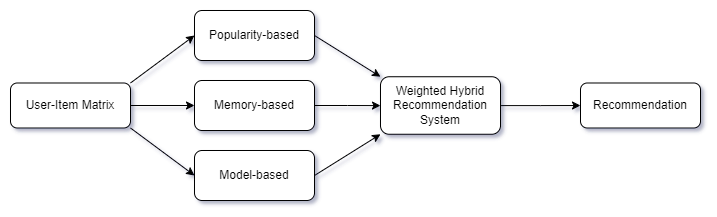

The diagram above was exported from draw.io. Its source (the exported page's mxGraphModel, read from the mxfile embedded in the PNG):
<mxGraphModel dx="1050" dy="589" grid="1" gridSize="10" guides="1" tooltips="1" connect="1" arrows="1" fold="1" page="1" pageScale="1" pageWidth="827" pageHeight="1169" math="0" shadow="0">
  <root>
    <mxCell id="0" />
    <mxCell id="1" parent="0" />
    <mxCell id="c5a4u-QkeJlUmMeK9a5L-13" value="" style="edgeStyle=orthogonalEdgeStyle;rounded=0;orthogonalLoop=1;jettySize=auto;html=1;" parent="1" source="c5a4u-QkeJlUmMeK9a5L-1" target="c5a4u-QkeJlUmMeK9a5L-3" edge="1">
      <mxGeometry relative="1" as="geometry" />
    </mxCell>
    <mxCell id="c5a4u-QkeJlUmMeK9a5L-1" value="User-Item Matrix" style="rounded=1;whiteSpace=wrap;html=1;" parent="1" vertex="1">
      <mxGeometry x="170" y="232.5" width="120" height="45" as="geometry" />
    </mxCell>
    <mxCell id="c5a4u-QkeJlUmMeK9a5L-2" value="Popularity-based" style="rounded=1;whiteSpace=wrap;html=1;" parent="1" vertex="1">
      <mxGeometry x="354" y="160" width="120" height="50" as="geometry" />
    </mxCell>
    <mxCell id="c5a4u-QkeJlUmMeK9a5L-12" value="" style="edgeStyle=orthogonalEdgeStyle;rounded=0;orthogonalLoop=1;jettySize=auto;html=1;" parent="1" source="c5a4u-QkeJlUmMeK9a5L-3" target="c5a4u-QkeJlUmMeK9a5L-8" edge="1">
      <mxGeometry relative="1" as="geometry" />
    </mxCell>
    <mxCell id="c5a4u-QkeJlUmMeK9a5L-3" value="Memory-based" style="rounded=1;whiteSpace=wrap;html=1;" parent="1" vertex="1">
      <mxGeometry x="354" y="230" width="120" height="50" as="geometry" />
    </mxCell>
    <mxCell id="c5a4u-QkeJlUmMeK9a5L-4" value="Model-based" style="rounded=1;whiteSpace=wrap;html=1;" parent="1" vertex="1">
      <mxGeometry x="354" y="300" width="120" height="50" as="geometry" />
    </mxCell>
    <mxCell id="c5a4u-QkeJlUmMeK9a5L-20" value="" style="edgeStyle=orthogonalEdgeStyle;rounded=0;orthogonalLoop=1;jettySize=auto;html=1;" parent="1" source="c5a4u-QkeJlUmMeK9a5L-8" edge="1">
      <mxGeometry relative="1" as="geometry">
        <mxPoint x="740" y="255" as="targetPoint" />
      </mxGeometry>
    </mxCell>
    <mxCell id="c5a4u-QkeJlUmMeK9a5L-8" value="Weighted Hybrid Recommendation System" style="rounded=1;whiteSpace=wrap;html=1;" parent="1" vertex="1">
      <mxGeometry x="540" y="226.25" width="120" height="57.5" as="geometry" />
    </mxCell>
    <mxCell id="c5a4u-QkeJlUmMeK9a5L-15" value="" style="endArrow=classic;html=1;rounded=0;exitX=1;exitY=0.5;exitDx=0;exitDy=0;entryX=0;entryY=0;entryDx=0;entryDy=0;" parent="1" source="c5a4u-QkeJlUmMeK9a5L-2" target="c5a4u-QkeJlUmMeK9a5L-8" edge="1">
      <mxGeometry width="50" height="50" relative="1" as="geometry">
        <mxPoint x="530" y="350" as="sourcePoint" />
        <mxPoint x="530" y="210" as="targetPoint" />
      </mxGeometry>
    </mxCell>
    <mxCell id="c5a4u-QkeJlUmMeK9a5L-16" value="" style="endArrow=classic;html=1;rounded=0;exitX=1;exitY=0.5;exitDx=0;exitDy=0;entryX=0;entryY=1;entryDx=0;entryDy=0;" parent="1" source="c5a4u-QkeJlUmMeK9a5L-4" target="c5a4u-QkeJlUmMeK9a5L-8" edge="1">
      <mxGeometry width="50" height="50" relative="1" as="geometry">
        <mxPoint x="520" y="380" as="sourcePoint" />
        <mxPoint x="570" y="330" as="targetPoint" />
      </mxGeometry>
    </mxCell>
    <mxCell id="c5a4u-QkeJlUmMeK9a5L-17" value="" style="endArrow=classic;html=1;rounded=0;exitX=1;exitY=0;exitDx=0;exitDy=0;entryX=0;entryY=0.5;entryDx=0;entryDy=0;" parent="1" source="c5a4u-QkeJlUmMeK9a5L-1" target="c5a4u-QkeJlUmMeK9a5L-2" edge="1">
      <mxGeometry width="50" height="50" relative="1" as="geometry">
        <mxPoint x="484" y="335" as="sourcePoint" />
        <mxPoint x="550" y="287.5" as="targetPoint" />
      </mxGeometry>
    </mxCell>
    <mxCell id="c5a4u-QkeJlUmMeK9a5L-18" value="" style="endArrow=classic;html=1;rounded=0;exitX=1;exitY=1;exitDx=0;exitDy=0;entryX=0;entryY=0.5;entryDx=0;entryDy=0;" parent="1" source="c5a4u-QkeJlUmMeK9a5L-1" target="c5a4u-QkeJlUmMeK9a5L-4" edge="1">
      <mxGeometry width="50" height="50" relative="1" as="geometry">
        <mxPoint x="484" y="195" as="sourcePoint" />
        <mxPoint x="550" y="242.5" as="targetPoint" />
      </mxGeometry>
    </mxCell>
    <mxCell id="c5a4u-QkeJlUmMeK9a5L-21" value="Recommendation" style="rounded=1;whiteSpace=wrap;html=1;" parent="1" vertex="1">
      <mxGeometry x="740" y="232.5" width="120" height="45" as="geometry" />
    </mxCell>
  </root>
</mxGraphModel>